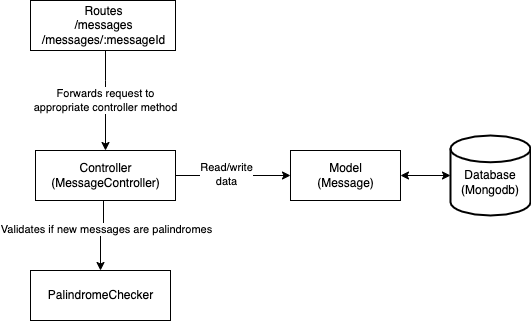

The diagram above was exported from draw.io. Its source (the exported page's mxGraphModel, read from the mxfile embedded in the PNG):
<mxGraphModel dx="672" dy="696" grid="1" gridSize="10" guides="1" tooltips="1" connect="1" arrows="1" fold="1" page="1" pageScale="1" pageWidth="850" pageHeight="1100" math="0" shadow="0">
  <root>
    <mxCell id="0" />
    <mxCell id="1" parent="0" />
    <mxCell id="Vmjl-wFVl09SXBZBC7bg-3" value="Forwards request to&lt;br&gt;appropriate controller method" style="edgeStyle=orthogonalEdgeStyle;rounded=0;orthogonalLoop=1;jettySize=auto;html=1;" parent="1" source="Vmjl-wFVl09SXBZBC7bg-2" edge="1">
      <mxGeometry relative="1" as="geometry">
        <mxPoint x="425" y="280" as="targetPoint" />
        <Array as="points">
          <mxPoint x="425" y="210" />
          <mxPoint x="425" y="210" />
        </Array>
      </mxGeometry>
    </mxCell>
    <mxCell id="Vmjl-wFVl09SXBZBC7bg-2" value="Routes&lt;br&gt;/messages&lt;br&gt;/messages/:messageId" style="html=1;" parent="1" vertex="1">
      <mxGeometry x="350" y="130" width="145" height="50" as="geometry" />
    </mxCell>
    <mxCell id="Vmjl-wFVl09SXBZBC7bg-6" style="edgeStyle=orthogonalEdgeStyle;rounded=0;orthogonalLoop=1;jettySize=auto;html=1;entryX=0;entryY=0.5;entryDx=0;entryDy=0;" parent="1" source="Vmjl-wFVl09SXBZBC7bg-4" target="Vmjl-wFVl09SXBZBC7bg-5" edge="1">
      <mxGeometry relative="1" as="geometry" />
    </mxCell>
    <mxCell id="Vmjl-wFVl09SXBZBC7bg-7" value="Read/write&lt;br&gt;data" style="edgeLabel;html=1;align=center;verticalAlign=middle;resizable=0;points=[];" parent="Vmjl-wFVl09SXBZBC7bg-6" vertex="1" connectable="0">
      <mxGeometry x="-0.136" y="2" relative="1" as="geometry">
        <mxPoint as="offset" />
      </mxGeometry>
    </mxCell>
    <mxCell id="IumSbl_0TAKaBNejLlCs-2" style="edgeStyle=orthogonalEdgeStyle;rounded=0;orthogonalLoop=1;jettySize=auto;html=1;entryX=0.5;entryY=0;entryDx=0;entryDy=0;" edge="1" parent="1" source="Vmjl-wFVl09SXBZBC7bg-4" target="IumSbl_0TAKaBNejLlCs-1">
      <mxGeometry relative="1" as="geometry">
        <Array as="points">
          <mxPoint x="423" y="355" />
        </Array>
      </mxGeometry>
    </mxCell>
    <mxCell id="IumSbl_0TAKaBNejLlCs-3" value="Validates if new messages are palindromes" style="edgeLabel;html=1;align=center;verticalAlign=middle;resizable=0;points=[];" vertex="1" connectable="0" parent="IumSbl_0TAKaBNejLlCs-2">
      <mxGeometry x="-0.16" y="1" relative="1" as="geometry">
        <mxPoint x="4" as="offset" />
      </mxGeometry>
    </mxCell>
    <mxCell id="Vmjl-wFVl09SXBZBC7bg-4" value="Controller&lt;br&gt;(MessageController)" style="html=1;" parent="1" vertex="1">
      <mxGeometry x="355" y="280" width="140" height="50" as="geometry" />
    </mxCell>
    <mxCell id="Vmjl-wFVl09SXBZBC7bg-9" style="edgeStyle=orthogonalEdgeStyle;rounded=0;orthogonalLoop=1;jettySize=auto;html=1;entryX=0;entryY=0.5;entryDx=0;entryDy=0;entryPerimeter=0;startArrow=classic;startFill=1;" parent="1" source="Vmjl-wFVl09SXBZBC7bg-5" target="Vmjl-wFVl09SXBZBC7bg-8" edge="1">
      <mxGeometry relative="1" as="geometry">
        <Array as="points">
          <mxPoint x="770" y="305" />
          <mxPoint x="770" y="305" />
        </Array>
      </mxGeometry>
    </mxCell>
    <mxCell id="Vmjl-wFVl09SXBZBC7bg-5" value="Model&lt;br&gt;(Message)" style="html=1;" parent="1" vertex="1">
      <mxGeometry x="610" y="280" width="110" height="50" as="geometry" />
    </mxCell>
    <mxCell id="Vmjl-wFVl09SXBZBC7bg-8" value="&lt;br&gt;Database&lt;br&gt;(Mongodb)" style="strokeWidth=2;html=1;shape=mxgraph.flowchart.database;whiteSpace=wrap;" parent="1" vertex="1">
      <mxGeometry x="770" y="265" width="80" height="80" as="geometry" />
    </mxCell>
    <mxCell id="IumSbl_0TAKaBNejLlCs-1" value="PalindromeChecker" style="html=1;" vertex="1" parent="1">
      <mxGeometry x="350" y="400" width="140" height="50" as="geometry" />
    </mxCell>
  </root>
</mxGraphModel>